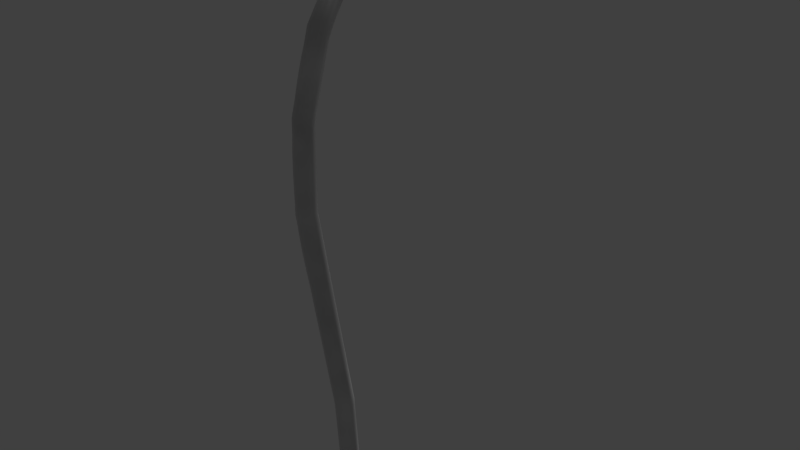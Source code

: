 # Source: decontamination_springler.blend  (saved by Blender 2.79.0; exported with 4.5.12 LTS)
import bpy
from mathutils import Matrix  # noqa: F401  (used for matrix-valued properties, if any)

bpy.ops.wm.read_factory_settings(use_empty=True)
scene = bpy.context.scene
scene.name = 'Scene'

# ---- collections
col_collection_1 = bpy.data.collections.new('Collection 1'); scene.collection.children.link(col_collection_1)

# ---- images (referenced by path relative to the original .blend; pixels are not part of the script)
import os
ASSET_DIR = os.environ.get("B2B_ASSET_DIR", "")  # directory of the original .blend (textures are referenced by path, not embedded)
HERE = os.path.dirname(os.path.abspath(__file__))  # packed textures are extracted next to this script under _unpacked/

def load_image(name, relpath, width, height, colorspace="sRGB"):
    """Load a texture the original file referenced (path relative to the .blend, or extracted next to this script)."""
    p = next((c for c in (os.path.join(HERE, relpath), os.path.join(ASSET_DIR, relpath)) if relpath and os.path.exists(c)), "")
    if p:
        img = bpy.data.images.load(p, check_existing=True)
        img.name = name
    else:  # same state as the original file: an image datablock whose file is absent (Cycles renders it pink)
        img = bpy.data.images.new(name, width, height)
        img.source = "FILE"
        img.filepath = "//" + (relpath or name)
    img.colorspace_settings.name = colorspace
    return img
img_decontamination_sprinkler___diffuse = load_image('decontamination sprinkler - diffuse', 'textures/decontamination sprinkler - diffuse.png', 1024, 1024, 'sRGB')

# ---- materials (node trees are filled in below, after node groups)
mat_dull_metal = bpy.data.materials.new('dull metal')
mat_dull_metal.alpha_threshold = 0.0
mat_dull_metal.roughness = 0.5

# ---- material node trees
mat_dull_metal.use_nodes = True; mat_dull_metal.node_tree.nodes.clear()
_N = mat_dull_metal.node_tree.nodes; _L = mat_dull_metal.node_tree.links
n0 = _N.new('ShaderNodeMixShader'); n0.name = 'Mix Shader.001'; n0.location = (282, 78)
n1 = _N.new('ShaderNodeOutputMaterial'); n1.name = 'Material Output'; n1.location = (545, 59)
n2 = _N.new('ShaderNodeTexNoise'); n2.name = 'Noise Texture'; n2.location = (97, 249)
n3 = _N.new('ShaderNodeBsdfDiffuse'); n3.name = 'Diffuse BSDF.001'; n3.location = (-430, -50)
n3.inputs[0].default_value = (0.4439, 0.4439, 0.4439, 1.0)
n4 = _N.new('ShaderNodeBsdfDiffuse'); n4.name = 'Diffuse BSDF'; n4.location = (-425, 97)
n5 = _N.new('ShaderNodeBsdfAnisotropic'); n5.name = 'Glossy BSDF.002'; n5.location = (-155, 139)
n5.distribution = 'GGX'
n6 = _N.new('ShaderNodeBsdfDiffuse'); n6.name = 'Diffuse BSDF.002'; n6.location = (-154, -14)
n7 = _N.new('ShaderNodeTexNoise'); n7.name = 'Noise Texture.001'; n7.location = (-433, -207)
n7.inputs[2].default_value = 10.0
n7.inputs[3].default_value = 5.0
n8 = _N.new('ShaderNodeMixShader'); n8.name = 'Mix Shader.002'; n8.location = (115, -153)
n8.inputs[0].default_value = 0.2
n9 = _N.new('ShaderNodeMixShader'); n9.name = 'Mix Shader'; n9.location = (79, 38)
n9.inputs[0].default_value = 0.2
n10 = _N.new('ShaderNodeBsdfAnisotropic'); n10.name = 'Glossy BSDF.003'; n10.location = (-84, -157)
n10.distribution = 'GGX'
n11 = _N.new('ShaderNodeBsdfDiffuse'); n11.name = 'Diffuse BSDF.003'; n11.location = (-86, -303)
n12 = _N.new('ShaderNodeTexImage'); n12.name = 'Image Texture'; n12.location = (339, -91)
n12.width = 350
n12.image = img_decontamination_sprinkler___diffuse
n13 = _N.new('ShaderNodeMath'); n13.name = 'Math'; n13.location = (0, 0)
n13.operation = 'POWER'
n14 = _N.new('ShaderNodeMath'); n14.name = 'Math.001'; n14.location = (0, 0)
n14.operation = 'POWER'
_L.new(n0.outputs[0], n1.inputs[0])
_L.new(n2.outputs[0], n0.inputs[0])
_L.new(n4.outputs[0], n5.inputs[0])
_L.new(n4.outputs[0], n6.inputs[0])
_L.new(n7.outputs[0], n6.inputs[1])
_L.new(n7.outputs[0], n11.inputs[1])
_L.new(n3.outputs[0], n10.inputs[0])
_L.new(n3.outputs[0], n11.inputs[0])
_L.new(n9.outputs[0], n0.inputs[1])
_L.new(n8.outputs[0], n0.inputs[2])
_L.new(n5.outputs[0], n9.inputs[1])
_L.new(n6.outputs[0], n9.inputs[2])
_L.new(n10.outputs[0], n8.inputs[1])
_L.new(n11.outputs[0], n8.inputs[2])
_L.new(n7.outputs[0], n13.inputs[0])
_L.new(n13.outputs[0], n10.inputs[1])
_L.new(n7.outputs[0], n14.inputs[0])
_L.new(n14.outputs[0], n5.inputs[1])
n1.is_active_output = True

# ---- world
world_world = bpy.data.worlds.new('World'); scene.world = world_world
world_world.color = (0.05088, 0.05088, 0.05088)
world_world.use_sun_shadow = False
world_world.sun_shadow_jitter_overblur = 0.0
world_world.cycles.sampling_method = 'MANUAL'

# ---- lights
light_sun = bpy.data.lights.new('Sun', 'SUN')
light_sun.transmission_factor = 0.0
light_sun.angle = 0.1993
light_sun.energy = 1.0
light_sun.shadow_buffer_clip_start = 0.5
light_sun.shadow_soft_size = 0.1
light_sun.shadow_cascade_max_distance = 1000.0

# ---- meshes
me_cubeziercurve_002 = bpy.data.meshes.new('CUBezierCurve.002')
me_cubeziercurve_002.from_pydata([(0.004701, 0.6053, 1.583), (0.002714, 0.6073, 1.583), (-8.571e-08, 0.608, 1.583), (-0.002714, 0.6073, 1.583), (-0.004702, 0.6053, 1.583), (-0.005429, 0.6027, 1.582), (-0.004702, 0.6, 1.582), (-0.002715, 0.598, 1.582), (-8.762e-08, 0.5973, 1.582), (0.002714, 0.598, 1.582), (0.004701, 0.6, 1.582), (0.005429, 0.6027, 1.582), (0.02598, 0.5803, 1.664), (0.015, 0.5897, 1.67), (-7.278e-08, 0.5931, 1.672), (-0.015, 0.5897, 1.67), (-0.02598, 0.5803, 1.664), (-0.03, 0.5676, 1.657), (-0.02598, 0.5549, 1.649), (-0.015, 0.5456, 1.643), (-1.128e-07, 0.5422, 1.641), (0.015, 0.5456, 1.643), (0.02598, 0.5549, 1.649), (0.03, 0.5676, 1.657), (0.02598, 0.5204, 1.734), (0.015, 0.5271, 1.743), (-6.744e-08, 0.5295, 1.746), (-0.015, 0.5271, 1.743), (-0.02598, 0.5204, 1.734), (-0.03, 0.5114, 1.722), (-0.02598, 0.5024, 1.71), (-0.015, 0.4958, 1.701), (-1.088e-07, 0.4934, 1.698), (0.015, 0.4958, 1.701), (0.02598, 0.5024, 1.71), (0.03, 0.5114, 1.722), (0.02598, 0.4333, 1.776), (0.015, 0.4362, 1.787), (-5.863e-08, 0.4372, 1.791), (-0.015, 0.4362, 1.787), (-0.02598, 0.4333, 1.776), (-0.03, 0.4294, 1.762), (-0.02598, 0.4255, 1.747), (-0.015, 0.4227, 1.737), (-1.019e-07, 0.4216, 1.733), (0.015, 0.4227, 1.737), (0.02598, 0.4255, 1.747), (0.03, 0.4294, 1.762), (0.02598, 0.2988, 1.789), (0.015, 0.2987, 1.8), (-4.513e-08, 0.2987, 1.804), (-0.015, 0.2987, 1.8), (-0.02598, 0.2988, 1.789), (-0.03, 0.2989, 1.774), (-0.02598, 0.299, 1.759), (-0.015, 0.2991, 1.748), (-8.989e-08, 0.2992, 1.744), (0.015, 0.2991, 1.748), (0.02598, 0.299, 1.759), (0.03, 0.2989, 1.774), (0.02598, 0.1308, 1.769), (0.015, 0.1277, 1.78), (-3.085e-08, 0.1265, 1.783), (-0.015, 0.1277, 1.78), (-0.02598, 0.1308, 1.769), (-0.03, 0.135, 1.755), (-0.02598, 0.1393, 1.74), (-0.015, 0.1424, 1.73), (-7.69e-08, 0.1436, 1.726), (0.015, 0.1424, 1.73), (0.02598, 0.1393, 1.74), (0.03, 0.135, 1.755), (0.02598, -0.004644, 1.698), (0.015, -0.01179, 1.707), (-2.383e-08, -0.01441, 1.71), (-0.015, -0.01179, 1.707), (-0.02598, -0.004644, 1.698), (-0.03, 0.00512, 1.687), (-0.02598, 0.01488, 1.675), (-0.015, 0.02203, 1.667), (-7.124e-08, 0.02465, 1.664), (0.015, 0.02203, 1.667), (0.02598, 0.01488, 1.675), (0.03, 0.00512, 1.687), (0.02598, -0.09971, 1.571), (0.015, -0.1096, 1.576), (-1.722e-08, -0.1132, 1.578), (-0.015, -0.1096, 1.576), (-0.02598, -0.09971, 1.571), (-0.03, -0.08624, 1.564), (-0.02598, -0.07277, 1.558), (-0.015, -0.06291, 1.553), (-6.575e-08, -0.0593, 1.551), (0.015, -0.06291, 1.553), (0.02598, -0.07277, 1.558), (0.03, -0.08624, 1.564), (0.02598, -0.1681, 1.349), (0.015, -0.179, 1.35), (-3.993e-09, -0.1829, 1.351), (-0.015, -0.179, 1.35), (-0.02598, -0.1681, 1.349), (-0.03, -0.1533, 1.346), (-0.02598, -0.1384, 1.344), (-0.015, -0.1276, 1.342), (-5.343e-08, -0.1236, 1.342), (0.015, -0.1276, 1.342), (0.02598, -0.1384, 1.344), (0.03, -0.1533, 1.346), (0.02598, -0.1726, 1.087), (0.015, -0.1835, 1.086), (8.073e-09, -0.1875, 1.086), (-0.015, -0.1835, 1.086), (-0.02598, -0.1726, 1.087), (-0.03, -0.1577, 1.088), (-0.02598, -0.1427, 1.09), (-0.015, -0.1318, 1.091), (-4.198e-08, -0.1278, 1.091), (0.015, -0.1318, 1.091), (0.02598, -0.1427, 1.09), (0.03, -0.1577, 1.088), (0.02598, -0.1161, 0.7773), (0.015, -0.1269, 0.7753), (1.513e-08, -0.1309, 0.7745), (-0.015, -0.1269, 0.7753), (-0.02598, -0.1161, 0.7773), (-0.03, -0.1014, 0.78), (-0.02598, -0.08663, 0.7827), (-0.015, -0.07584, 0.7847), (-3.508e-08, -0.07188, 0.7855), (0.015, -0.07584, 0.7847), (0.02598, -0.08663, 0.7827), (0.03, -0.1014, 0.78), (0.02598, -0.04804, 0.4135), (0.015, -0.05893, 0.4121), (2.297e-08, -0.06291, 0.4115), (-0.015, -0.05893, 0.4121), (-0.02598, -0.04804, 0.4135), (-0.03, -0.03317, 0.4155), (-0.02598, -0.0183, 0.4175), (-0.015, -0.00742, 0.4189), (-2.717e-08, -0.003436, 0.4194), (0.015, -0.00742, 0.4189), (0.02598, -0.0183, 0.4175), (0.03, -0.03317, 0.4155), (0.02598, -0.015, -0.002497), (0.015, -0.02598, -0.002497), (3.73e-08, -0.03, -0.002497), (-0.015, -0.02598, -0.002497), (-0.02598, -0.015, -0.002497), (-0.03, -2.671e-08, -0.002497), (-0.02598, 0.015, -0.002497), (-0.015, 0.02598, -0.002497), (-1.255e-08, 0.03, -0.002497), (0.015, 0.02598, -0.002497), (0.02598, 0.015, -0.002497), (0.03, 3.124e-08, -0.002497), (0.008389, 0.6086, 1.572), (-1.158e-07, 0.5727, 1.577), (0.015, 0.5767, 1.578), (-0.02598, 0.6173, 1.583), (-0.03, 0.6024, 1.581), (0.02598, 0.6173, 1.583), (0.015, 0.6282, 1.584), (-0.015, 0.5767, 1.578), (-0.015, 0.6282, 1.584), (0.02598, 0.5876, 1.579), (0.03, 0.6024, 1.581), (-0.02598, 0.5876, 1.579), (-7.633e-08, 0.6322, 1.585), (0.004701, 0.6059, 1.573), (-0.004702, 0.6005, 1.572), (-0.005429, 0.6032, 1.573), (0.004701, 0.6005, 1.572), (0.002714, 0.5985, 1.572), (-8.764e-08, 0.5978, 1.572), (0.002714, 0.6079, 1.573), (-0.002714, 0.6079, 1.573), (-8.572e-08, 0.6086, 1.574), (0.005429, 0.6032, 1.573), (-0.004702, 0.6059, 1.573), (-0.002715, 0.5985, 1.572), (-9.296e-08, 0.6038, 1.571), (-0.008389, 0.599, 1.57), (-0.009687, 0.6038, 1.571), (0.008389, 0.599, 1.57), (0.004843, 0.5954, 1.57), (-8.634e-08, 0.5942, 1.57), (0.004843, 0.6121, 1.572), (-0.004844, 0.6121, 1.572), (-8.292e-08, 0.6134, 1.572), (0.009687, 0.6038, 1.571), (-0.008389, 0.6086, 1.572), (-0.004844, 0.5954, 1.57), (-0.007782, 0.6226, 1.576), (-0.002939, 0.6239, 1.576), (-0.002939, 0.6242, 1.574), (-0.007782, 0.623, 1.574), (-0.02065, 0.6063, 1.574), (-0.01936, 0.6111, 1.575), (-0.01936, 0.6115, 1.572), (-0.02065, 0.6067, 1.571), (0.002939, 0.6239, 1.576), (0.007782, 0.6226, 1.576), (0.007782, 0.623, 1.574), (0.002939, 0.6242, 1.574), (-0.01642, 0.6162, 1.575), (-0.01287, 0.6197, 1.576), (-0.01287, 0.62, 1.573), (-0.01642, 0.6165, 1.573), (-0.01287, 0.5871, 1.572), (-0.01642, 0.5906, 1.572), (-0.01642, 0.591, 1.569), (-0.01287, 0.5875, 1.569), (0.007782, 0.5842, 1.571), (0.002939, 0.5829, 1.571), (0.002939, 0.5833, 1.568), (0.007782, 0.5846, 1.569), (-0.01936, 0.5957, 1.573), (-0.02065, 0.6005, 1.573), (-0.02065, 0.6009, 1.571), (-0.01936, 0.596, 1.57), (-0.002939, 0.5829, 1.571), (-0.007782, 0.5842, 1.571), (-0.007782, 0.5846, 1.569), (-0.002939, 0.5833, 1.568), (0.01936, 0.6111, 1.575), (0.02065, 0.6063, 1.574), (0.02065, 0.6067, 1.571), (0.01936, 0.6115, 1.572), (0.01642, 0.5906, 1.572), (0.01287, 0.5871, 1.572), (0.01287, 0.5875, 1.569), (0.01642, 0.591, 1.569), (0.01287, 0.6197, 1.576), (0.01642, 0.6162, 1.575), (0.01642, 0.6165, 1.573), (0.01287, 0.62, 1.573), (0.02065, 0.6005, 1.573), (0.01936, 0.5957, 1.573), (0.01936, 0.596, 1.57), (0.02065, 0.6009, 1.571), (0.03, -0.1337, 0.9342), (-0.02598, -0.1486, 0.9322), (-3.853e-08, -0.1041, 0.9382), (0.015, -0.1595, 0.9307), (-0.03, -0.1337, 0.9342), (1.16e-08, -0.1634, 0.9302), (-0.02598, -0.1189, 0.9362), (0.015, -0.108, 0.9377), (-0.015, -0.1595, 0.9307), (0.02598, -0.1189, 0.9362), (0.02598, -0.1486, 0.9322), (-0.015, -0.108, 0.9377), (-0.015, -0.1099, 0.685), (-0.015, -0.09293, 0.5947), (-0.015, -0.07593, 0.5044), (0.02598, -0.06955, 0.6919), (0.02598, -0.05247, 0.6011), (0.02598, -0.03539, 0.5103), (0.02598, -0.09911, 0.6868), (0.02598, -0.08209, 0.5964), (0.02598, -0.06506, 0.506), (-0.02598, -0.09911, 0.6868), (-0.02598, -0.08209, 0.5964), (-0.02598, -0.06506, 0.506), (0.015, -0.05873, 0.6938), (0.015, -0.04163, 0.6028), (0.015, -0.02452, 0.5119), (-0.015, -0.05873, 0.6938), (-0.015, -0.04163, 0.6028), (-0.015, -0.02452, 0.5119), (0.015, -0.1099, 0.685), (0.015, -0.09293, 0.5947), (0.015, -0.07593, 0.5044), (-0.03, -0.08433, 0.6894), (-0.03, -0.06728, 0.5988), (-0.03, -0.05023, 0.5081), (-3.311e-08, -0.05477, 0.6945), (-3.113e-08, -0.03766, 0.6035), (-2.915e-08, -0.02055, 0.5125), (1.709e-08, -0.1139, 0.6843), (1.905e-08, -0.0969, 0.594), (2.101e-08, -0.0799, 0.5038), (-0.02598, -0.06955, 0.6919), (-0.02598, -0.05247, 0.6011), (-0.02598, -0.03539, 0.5103), (0.03, -0.08433, 0.6894), (0.03, -0.06728, 0.5988), (0.03, -0.05023, 0.5081), (0.03, -0.1169, 0.8571), (-0.02598, -0.1317, 0.8547), (-3.681e-08, -0.08727, 0.8618), (0.015, -0.1425, 0.853), (-0.03, -0.1169, 0.8571), (1.337e-08, -0.1465, 0.8524), (-0.02598, -0.1021, 0.8595), (0.015, -0.09123, 0.8612), (-0.015, -0.1425, 0.853), (0.02598, -0.1021, 0.8595), (0.02598, -0.1317, 0.8547), (-0.015, -0.09123, 0.8612), (0.03, -0.1471, 1.011), (-0.02598, -0.162, 1.01), (-4.025e-08, -0.1173, 1.015), (0.015, -0.1729, 1.008), (-0.03, -0.1471, 1.011), (9.837e-09, -0.1769, 1.008), (-0.02598, -0.1322, 1.013), (0.015, -0.1213, 1.014), (-0.015, -0.1729, 1.008), (0.02598, -0.1322, 1.013), (0.02598, -0.162, 1.01), (-0.015, -0.1213, 1.014), (0.015, -0.1342, 1.259), (0.015, -0.134, 1.175), (0.015, -0.1857, 1.262), (0.015, -0.1856, 1.174), (-0.03, -0.16, 1.26), (-0.03, -0.1598, 1.174), (0.02598, -0.1451, 1.259), (0.02598, -0.1449, 1.175), (2.898e-11, -0.1897, 1.263), (4.051e-09, -0.1896, 1.174), (-0.02598, -0.1451, 1.259), (-0.02598, -0.1449, 1.175), (-0.015, -0.1342, 1.259), (-0.015, -0.134, 1.175), (0.03, -0.16, 1.26), (0.03, -0.1598, 1.174), (-0.015, -0.1857, 1.262), (-0.015, -0.1856, 1.174), (-4.961e-08, -0.1302, 1.258), (-4.58e-08, -0.13, 1.175), (0.02598, -0.1748, 1.261), (0.02598, -0.1747, 1.174), (-0.02598, -0.1748, 1.261), (-0.02598, -0.1747, 1.174), (-0.03, -0.1155, 1.492), (-0.03, -0.1365, 1.419), (0.015, -0.09136, 1.483), (0.015, -0.1116, 1.413), (-6.165e-08, -0.08763, 1.481), (-5.754e-08, -0.1078, 1.412), (-0.02598, -0.1294, 1.497), (-0.02598, -0.1509, 1.423), (-0.015, -0.1396, 1.501), (-0.015, -0.1614, 1.425), (0.02598, -0.1294, 1.497), (0.02598, -0.1509, 1.423), (-0.015, -0.09136, 1.483), (-0.015, -0.1116, 1.413), (-1.281e-08, -0.1433, 1.502), (-8.403e-09, -0.1653, 1.426), (-0.02598, -0.1016, 1.487), (-0.02598, -0.1222, 1.415), (0.02598, -0.1016, 1.487), (0.02598, -0.1222, 1.415), (0.03, -0.1155, 1.492), (0.03, -0.1365, 1.419), (0.015, -0.1396, 1.501), (0.015, -0.1614, 1.425), (-2.053e-08, -0.06634, 1.647), (-0.02598, -0.03149, 1.62), (0.015, -0.02298, 1.614), (0.015, -0.06323, 1.645), (-0.03, -0.04311, 1.629), (-6.85e-08, -0.01987, 1.611), (-0.02598, -0.05472, 1.638), (-0.015, -0.02298, 1.614), (0.02598, -0.05472, 1.638), (0.03, -0.04311, 1.629), (-0.015, -0.06323, 1.645), (0.02598, -0.03149, 1.62), (-0.015, 0.07867, 1.704), (-0.02598, 0.07354, 1.713), (0.02598, 0.07354, 1.713), (-2.734e-08, 0.0525, 1.752), (-0.03, 0.06652, 1.726), (0.015, 0.07867, 1.704), (-0.015, 0.05438, 1.748), (0.02598, 0.05951, 1.739), (-0.02598, 0.05951, 1.739), (-7.407e-08, 0.08055, 1.7), (0.015, 0.05438, 1.748), (0.03, 0.06652, 1.726), (-0.02598, 0.2166, 1.753), (-0.015, 0.2106, 1.793), (0.02598, 0.2166, 1.753), (0.02598, 0.2122, 1.782), (-0.02598, 0.2122, 1.782), (0.03, 0.2144, 1.767), (-0.015, 0.2182, 1.742), (0.015, 0.2106, 1.793), (-8.34e-08, 0.2188, 1.738), (-0.03, 0.2144, 1.767), (-3.799e-08, 0.21, 1.797), (0.015, 0.2182, 1.742), (-9.59e-08, 0.3597, 1.741), (-0.02598, 0.3654, 1.785), (0.02598, 0.3654, 1.785), (0.015, 0.3602, 1.745), (-0.03, 0.3635, 1.771), (0.015, 0.3667, 1.796), (-5.188e-08, 0.3672, 1.8), (-0.02598, 0.3616, 1.756), (0.02598, 0.3616, 1.756), (-0.015, 0.3667, 1.796), (-0.015, 0.3602, 1.745), (0.03, 0.3635, 1.771), (0.03, 0.4708, 1.745), (-0.03, 0.4708, 1.745), (0.015, 0.482, 1.768), (-1.054e-07, 0.4579, 1.718), (-0.02598, 0.4772, 1.758), (0.02598, 0.4772, 1.758), (0.015, 0.4596, 1.722), (-0.015, 0.482, 1.768), (-0.015, 0.4596, 1.722), (0.02598, 0.4643, 1.732), (-6.303e-08, 0.4837, 1.771), (-0.02598, 0.4643, 1.732), (0.015, 0.5218, 1.677), (-0.02598, 0.5297, 1.684), (-0.015, 0.5594, 1.711), (-0.03, 0.5406, 1.694), (-7.011e-08, 0.5623, 1.714), (-0.02598, 0.5515, 1.704), (0.015, 0.5594, 1.711), (-1.108e-07, 0.5188, 1.674), (0.02598, 0.5515, 1.704), (0.03, 0.5406, 1.694), (-0.015, 0.5218, 1.677), (0.02598, 0.5297, 1.684), (0.03, 0.585, 1.622), (-0.015, 0.6089, 1.63), (-0.02598, 0.5712, 1.617), (0.02598, 0.5712, 1.617), (-7.456e-08, 0.6126, 1.632), (-0.03, 0.585, 1.622), (0.015, 0.5611, 1.613), (0.015, 0.6089, 1.63), (-1.143e-07, 0.5574, 1.612), (0.02598, 0.5988, 1.627), (-0.02598, 0.5988, 1.627), (-0.015, 0.5611, 1.613), (-0.02598, -0.001652, 0.2085), (-0.03, -0.01659, 0.2075), (0.015, 0.00928, 0.2092), (0.015, -0.04245, 0.2058), (-0.02598, -0.03152, 0.2065), (-1.986e-08, 0.01328, 0.2095), (0.03, -0.01659, 0.2075), (0.02598, -0.03152, 0.2065), (-0.015, -0.04245, 0.2058), (-0.015, 0.00928, 0.2092), (0.02598, -0.001652, 0.2085), (3.013e-08, -0.04646, 0.2055), (0.03, 0.6018, 1.583), (-0.015, 0.6275, 1.586), (-0.02598, 0.587, 1.58), (0.02598, 0.587, 1.58), (-7.627e-08, 0.6315, 1.587), (-0.03, 0.6018, 1.583), (0.015, 0.5761, 1.579), (0.015, 0.6275, 1.586), (-1.157e-07, 0.5721, 1.578), (0.02598, 0.6166, 1.585), (-0.02598, 0.6166, 1.585), (-0.015, 0.5761, 1.579), (-8.763e-08, 0.5976, 1.572), (-8.763e-08, 0.5975, 1.58), (0.002714, 0.5982, 1.58), (0.002714, 0.5984, 1.572), (0.004701, 0.6055, 1.581), (0.004701, 0.6057, 1.573), (0.005429, 0.603, 1.573), (0.005429, 0.6028, 1.58), (0.004701, 0.6001, 1.58), (0.004701, 0.6003, 1.573), (-0.005429, 0.603, 1.573), (-0.005429, 0.6028, 1.58), (-8.571e-08, 0.6084, 1.574), (-8.571e-08, 0.6082, 1.581), (0.002714, 0.6075, 1.581), (0.002714, 0.6077, 1.574), (-0.004702, 0.6057, 1.573), (-0.004702, 0.6055, 1.581), (-0.002714, 0.6075, 1.581), (-0.002714, 0.6077, 1.574), (-0.002715, 0.5984, 1.572), (-0.002715, 0.5982, 1.58), (-0.004702, 0.6001, 1.58), (-0.004702, 0.6003, 1.573), (0.005248, 0.6152, 1.575), (0.001469, 0.6162, 1.575), (0.006313, 0.6175, 1.573), (0.001469, 0.6188, 1.573), (-9.492e-08, 0.5962, 1.581), (0.003183, 0.5971, 1.581), (-0.005513, 0.6057, 1.582), (-0.006366, 0.6026, 1.582), (0.005513, 0.6057, 1.582), (0.003183, 0.608, 1.582), (-0.003183, 0.5971, 1.581), (-0.003183, 0.608, 1.582), (0.005513, 0.5994, 1.581), (0.006365, 0.6026, 1.582), (-0.005513, 0.5994, 1.581), (-8.749e-08, 0.6089, 1.583), (-0.02598, 0.01489, -0.001078), (-0.03, -0.0001116, -0.001084), (0.015, 0.02587, -0.001073), (0.015, -0.02609, -0.001096), (-0.02598, -0.01511, -0.001091), (-1.26e-08, 0.02989, -0.001071), (0.03, -0.0001116, -0.001084), (0.02598, -0.01511, -0.001091), (-0.015, -0.02609, -0.001096), (-0.015, 0.02587, -0.001073), (0.02598, 0.01489, -0.001078), (3.725e-08, -0.03011, -0.001098), (-0.02598, -0.01263, 0.3476), (-0.02598, -0.007077, 0.2772), (-0.03, -0.02752, 0.3459), (-0.03, -0.02199, 0.2759), (0.015, -0.001726, 0.3488), (0.015, 0.00384, 0.2782), (0.015, -0.05331, 0.3431), (0.015, -0.04782, 0.2737), (-0.02598, -0.04241, 0.3443), (-0.02598, -0.0369, 0.2746), (-2.468e-08, 0.002264, 0.3492), (-2.224e-08, 0.007836, 0.2786), (0.03, -0.02752, 0.3459), (0.03, -0.02199, 0.2759), (0.02598, -0.04241, 0.3443), (0.02598, -0.0369, 0.2746), (-0.015, -0.05331, 0.3431), (-0.015, -0.04782, 0.2737), (-0.015, -0.001726, 0.3488), (-0.015, 0.00384, 0.2782), (0.02598, -0.01263, 0.3476), (0.02598, -0.007077, 0.2772), (2.541e-08, -0.0573, 0.3426), (2.78e-08, -0.05182, 0.2733)], [], [(442, 12, 23, 433), (440, 13, 12, 442), (437, 14, 13, 440), (434, 15, 14, 437), (443, 16, 15, 434), (438, 17, 16, 443), (435, 18, 17, 438), (444, 19, 18, 435), (441, 20, 19, 444), (439, 21, 20, 441), (436, 22, 21, 439), (433, 23, 22, 436), (429, 24, 35, 430), (427, 25, 24, 429), (425, 26, 25, 427), (423, 27, 26, 425), (426, 28, 27, 423), (424, 29, 28, 426), (422, 30, 29, 424), (431, 31, 30, 422), (428, 32, 31, 431), (421, 33, 32, 428), (432, 34, 33, 421), (430, 35, 34, 432), (414, 36, 47, 409), (411, 37, 36, 414), (419, 38, 37, 411), (416, 39, 38, 419), (413, 40, 39, 416), (410, 41, 40, 413), (420, 42, 41, 410), (417, 43, 42, 420), (412, 44, 43, 417), (415, 45, 44, 412), (418, 46, 45, 415), (409, 47, 46, 418), (399, 48, 59, 408), (402, 49, 48, 399), (403, 50, 49, 402), (406, 51, 50, 403), (398, 52, 51, 406), (401, 53, 52, 398), (404, 54, 53, 401), (407, 55, 54, 404), (397, 56, 55, 407), (400, 57, 56, 397), (405, 58, 57, 400), (408, 59, 58, 405), (388, 60, 71, 390), (392, 61, 60, 388), (395, 62, 61, 392), (386, 63, 62, 395), (389, 64, 63, 386), (394, 65, 64, 389), (385, 66, 65, 394), (391, 67, 66, 385), (393, 68, 67, 391), (396, 69, 68, 393), (387, 70, 69, 396), (390, 71, 70, 387), (380, 72, 83, 384), (383, 73, 72, 380), (376, 74, 73, 383), (379, 75, 74, 376), (381, 76, 75, 379), (377, 77, 76, 381), (374, 78, 77, 377), (373, 79, 78, 374), (382, 80, 79, 373), (378, 81, 80, 382), (375, 82, 81, 378), (384, 83, 82, 375), (369, 84, 95, 370), (364, 85, 84, 369), (361, 86, 85, 364), (371, 87, 86, 361), (367, 88, 87, 371), (365, 89, 88, 367), (362, 90, 89, 365), (368, 91, 90, 362), (366, 92, 91, 368), (363, 93, 92, 366), (372, 94, 93, 363), (370, 95, 94, 372), (348, 96, 107, 358), (360, 97, 96, 348), (352, 98, 97, 360), (346, 99, 98, 352), (344, 100, 99, 346), (338, 101, 100, 344), (354, 102, 101, 338), (350, 103, 102, 354), (342, 104, 103, 350), (340, 105, 104, 342), (356, 106, 105, 340), (358, 107, 106, 356), (334, 108, 119, 328), (316, 109, 108, 334), (322, 110, 109, 316), (330, 111, 110, 322), (336, 112, 111, 330), (318, 113, 112, 336), (324, 114, 113, 318), (326, 115, 114, 324), (332, 116, 115, 326), (314, 117, 116, 332), (320, 118, 117, 314), (328, 119, 118, 320), (299, 120, 131, 289), (292, 121, 120, 299), (294, 122, 121, 292), (297, 123, 122, 294), (290, 124, 123, 297), (293, 125, 124, 290), (295, 126, 125, 293), (300, 127, 126, 295), (291, 128, 127, 300), (296, 129, 128, 291), (298, 130, 129, 296), (289, 131, 130, 298), (261, 132, 143, 288), (273, 133, 132, 261), (282, 134, 133, 273), (255, 135, 134, 282), (264, 136, 135, 255), (276, 137, 136, 264), (285, 138, 137, 276), (270, 139, 138, 285), (279, 140, 139, 270), (267, 141, 140, 279), (258, 142, 141, 267), (288, 143, 142, 258), (516, 144, 155, 515), (512, 145, 144, 516), (520, 146, 145, 512), (517, 147, 146, 520), (513, 148, 147, 517), (510, 149, 148, 513), (509, 150, 149, 510), (518, 151, 150, 509), (514, 152, 151, 518), (511, 153, 152, 514), (519, 154, 153, 511), (515, 155, 154, 519), (472, 469, 174, 173), (492, 479, 171, 170), (469, 489, 180, 174), (474, 475, 178, 169), (478, 472, 173, 172), (484, 474, 169, 175), (475, 478, 172, 178), (488, 481, 177, 176), (479, 485, 179, 171), (481, 484, 175, 177), (485, 488, 176, 179), (489, 492, 170, 180), (497, 498, 158, 157), (499, 500, 160, 159), (501, 502, 162, 161), (503, 497, 157, 163), (504, 499, 159, 164), (505, 506, 166, 165), (506, 501, 161, 166), (507, 503, 163, 167), (508, 504, 164, 168), (498, 505, 165, 158), (500, 507, 167, 160), (502, 508, 168, 162), (182, 183, 181), (184, 185, 181), (185, 186, 181), (187, 156, 181), (188, 189, 181), (190, 184, 181), (191, 188, 181), (156, 190, 181), (183, 191, 181), (192, 182, 181), (189, 187, 181), (186, 192, 181), (193, 194, 195, 196), (177, 194, 193, 176), (189, 195, 194, 177), (188, 196, 195, 189), (176, 193, 196, 188), (197, 198, 199, 200), (179, 198, 197, 171), (191, 199, 198, 179), (183, 200, 199, 191), (171, 197, 200, 183), (201, 202, 203, 204), (493, 202, 201, 494), (495, 203, 202, 493), (496, 204, 203, 495), (494, 201, 204, 496), (205, 206, 207, 208), (176, 206, 205, 179), (188, 207, 206, 176), (191, 208, 207, 188), (179, 205, 208, 191), (209, 210, 211, 212), (170, 210, 209, 180), (182, 211, 210, 170), (192, 212, 211, 182), (180, 209, 212, 192), (213, 214, 215, 216), (174, 214, 213, 173), (186, 215, 214, 174), (185, 216, 215, 186), (173, 213, 216, 185), (217, 218, 219, 220), (171, 218, 217, 170), (183, 219, 218, 171), (182, 220, 219, 183), (170, 217, 220, 182), (221, 222, 223, 224), (180, 222, 221, 174), (192, 223, 222, 180), (186, 224, 223, 192), (174, 221, 224, 186), (225, 226, 227, 228), (178, 226, 225, 169), (190, 227, 226, 178), (156, 228, 227, 190), (169, 225, 228, 156), (229, 230, 231, 232), (173, 230, 229, 172), (185, 231, 230, 173), (184, 232, 231, 185), (172, 229, 232, 184), (233, 234, 235, 236), (169, 234, 233, 175), (156, 235, 234, 169), (187, 236, 235, 156), (175, 233, 236, 187), (237, 238, 239, 240), (172, 238, 237, 178), (184, 239, 238, 172), (190, 240, 239, 184), (178, 237, 240, 190), (301, 241, 250, 310), (310, 250, 248, 308), (308, 248, 243, 303), (303, 243, 252, 312), (312, 252, 247, 307), (307, 247, 245, 305), (305, 245, 242, 302), (302, 242, 249, 309), (309, 249, 246, 306), (306, 246, 244, 304), (304, 244, 251, 311), (311, 251, 241, 301), (131, 286, 256, 130), (286, 287, 257, 256), (287, 288, 258, 257), (130, 256, 265, 129), (256, 257, 266, 265), (257, 258, 267, 266), (129, 265, 277, 128), (265, 266, 278, 277), (266, 267, 279, 278), (128, 277, 268, 127), (277, 278, 269, 268), (278, 279, 270, 269), (127, 268, 283, 126), (268, 269, 284, 283), (269, 270, 285, 284), (126, 283, 274, 125), (283, 284, 275, 274), (284, 285, 276, 275), (125, 274, 262, 124), (274, 275, 263, 262), (275, 276, 264, 263), (124, 262, 253, 123), (262, 263, 254, 253), (263, 264, 255, 254), (123, 253, 280, 122), (253, 254, 281, 280), (254, 255, 282, 281), (122, 280, 271, 121), (280, 281, 272, 271), (281, 282, 273, 272), (121, 271, 259, 120), (271, 272, 260, 259), (272, 273, 261, 260), (120, 259, 286, 131), (259, 260, 287, 286), (260, 261, 288, 287), (241, 289, 298, 250), (250, 298, 296, 248), (248, 296, 291, 243), (243, 291, 300, 252), (252, 300, 295, 247), (247, 295, 293, 245), (245, 293, 290, 242), (242, 290, 297, 249), (249, 297, 294, 246), (246, 294, 292, 244), (244, 292, 299, 251), (251, 299, 289, 241), (108, 311, 301, 119), (109, 304, 311, 108), (110, 306, 304, 109), (111, 309, 306, 110), (112, 302, 309, 111), (113, 305, 302, 112), (114, 307, 305, 113), (115, 312, 307, 114), (116, 303, 312, 115), (117, 308, 303, 116), (118, 310, 308, 117), (119, 301, 310, 118), (107, 327, 319, 106), (327, 328, 320, 319), (106, 319, 313, 105), (319, 320, 314, 313), (105, 313, 331, 104), (313, 314, 332, 331), (104, 331, 325, 103), (331, 332, 326, 325), (103, 325, 323, 102), (325, 326, 324, 323), (102, 323, 317, 101), (323, 324, 318, 317), (101, 317, 335, 100), (317, 318, 336, 335), (100, 335, 329, 99), (335, 336, 330, 329), (99, 329, 321, 98), (329, 330, 322, 321), (98, 321, 315, 97), (321, 322, 316, 315), (97, 315, 333, 96), (315, 316, 334, 333), (96, 333, 327, 107), (333, 334, 328, 327), (95, 357, 355, 94), (357, 358, 356, 355), (94, 355, 339, 93), (355, 356, 340, 339), (93, 339, 341, 92), (339, 340, 342, 341), (92, 341, 349, 91), (341, 342, 350, 349), (91, 349, 353, 90), (349, 350, 354, 353), (90, 353, 337, 89), (353, 354, 338, 337), (89, 337, 343, 88), (337, 338, 344, 343), (88, 343, 345, 87), (343, 344, 346, 345), (87, 345, 351, 86), (345, 346, 352, 351), (86, 351, 359, 85), (351, 352, 360, 359), (85, 359, 347, 84), (359, 360, 348, 347), (84, 347, 357, 95), (347, 348, 358, 357), (83, 370, 372, 82), (82, 372, 363, 81), (81, 363, 366, 80), (80, 366, 368, 79), (79, 368, 362, 78), (78, 362, 365, 77), (77, 365, 367, 76), (76, 367, 371, 75), (75, 371, 361, 74), (74, 361, 364, 73), (73, 364, 369, 72), (72, 369, 370, 83), (71, 384, 375, 70), (70, 375, 378, 69), (69, 378, 382, 68), (68, 382, 373, 67), (67, 373, 374, 66), (66, 374, 377, 65), (65, 377, 381, 64), (64, 381, 379, 63), (63, 379, 376, 62), (62, 376, 383, 61), (61, 383, 380, 60), (60, 380, 384, 71), (59, 390, 387, 58), (58, 387, 396, 57), (57, 396, 393, 56), (56, 393, 391, 55), (55, 391, 385, 54), (54, 385, 394, 53), (53, 394, 389, 52), (52, 389, 386, 51), (51, 386, 395, 50), (50, 395, 392, 49), (49, 392, 388, 48), (48, 388, 390, 59), (47, 408, 405, 46), (46, 405, 400, 45), (45, 400, 397, 44), (44, 397, 407, 43), (43, 407, 404, 42), (42, 404, 401, 41), (41, 401, 398, 40), (40, 398, 406, 39), (39, 406, 403, 38), (38, 403, 402, 37), (37, 402, 399, 36), (36, 399, 408, 47), (35, 409, 418, 34), (34, 418, 415, 33), (33, 415, 412, 32), (32, 412, 417, 31), (31, 417, 420, 30), (30, 420, 410, 29), (29, 410, 413, 28), (28, 413, 416, 27), (27, 416, 419, 26), (26, 419, 411, 25), (25, 411, 414, 24), (24, 414, 409, 35), (23, 430, 432, 22), (22, 432, 421, 21), (21, 421, 428, 20), (20, 428, 431, 19), (19, 431, 422, 18), (18, 422, 424, 17), (17, 424, 426, 16), (16, 426, 423, 15), (15, 423, 425, 14), (14, 425, 427, 13), (13, 427, 429, 12), (12, 429, 430, 23), (457, 433, 436, 460), (460, 436, 439, 463), (463, 439, 441, 465), (465, 441, 444, 468), (468, 444, 435, 459), (459, 435, 438, 462), (462, 438, 443, 467), (467, 443, 434, 458), (458, 434, 437, 461), (461, 437, 440, 464), (464, 440, 442, 466), (466, 442, 433, 457), (534, 451, 455, 542), (542, 455, 447, 526), (526, 447, 450, 532), (532, 450, 454, 540), (540, 454, 445, 522), (522, 445, 446, 524), (524, 446, 449, 530), (530, 449, 453, 538), (538, 453, 456, 544), (544, 456, 448, 528), (528, 448, 452, 536), (536, 452, 451, 534), (161, 466, 457, 166), (162, 464, 466, 161), (168, 461, 464, 162), (164, 458, 461, 168), (159, 467, 458, 164), (160, 462, 467, 159), (167, 459, 462, 160), (163, 468, 459, 167), (157, 465, 468, 163), (158, 463, 465, 157), (165, 460, 463, 158), (166, 457, 460, 165), (7, 6, 491, 490), (490, 491, 492, 489), (4, 3, 487, 486), (486, 487, 488, 485), (2, 1, 483, 482), (482, 483, 484, 481), (5, 4, 486, 480), (480, 486, 485, 479), (3, 2, 482, 487), (487, 482, 481, 488), (11, 10, 477, 476), (476, 477, 478, 475), (1, 0, 473, 483), (483, 473, 474, 484), (10, 9, 471, 477), (477, 471, 472, 478), (0, 11, 476, 473), (473, 476, 475, 474), (8, 7, 490, 470), (470, 490, 489, 469), (6, 5, 480, 491), (491, 480, 479, 492), (9, 8, 470, 471), (471, 470, 469, 472), (177, 494, 496, 189), (189, 496, 495, 187), (187, 495, 493, 175), (175, 493, 494, 177), (1, 2, 508, 502), (5, 6, 507, 500), (9, 10, 505, 498), (2, 3, 504, 508), (6, 7, 503, 507), (11, 0, 501, 506), (10, 11, 506, 505), (3, 4, 499, 504), (7, 8, 497, 503), (0, 1, 502, 501), (4, 5, 500, 499), (8, 9, 498, 497), (451, 515, 519, 455), (455, 519, 511, 447), (447, 511, 514, 450), (450, 514, 518, 454), (454, 518, 509, 445), (445, 509, 510, 446), (446, 510, 513, 449), (449, 513, 517, 453), (453, 517, 520, 456), (456, 520, 512, 448), (448, 512, 516, 452), (452, 516, 515, 451), (132, 535, 533, 143), (535, 536, 534, 533), (133, 527, 535, 132), (527, 528, 536, 535), (134, 543, 527, 133), (543, 544, 528, 527), (135, 537, 543, 134), (537, 538, 544, 543), (136, 529, 537, 135), (529, 530, 538, 537), (137, 523, 529, 136), (523, 524, 530, 529), (138, 521, 523, 137), (521, 522, 524, 523), (139, 539, 521, 138), (539, 540, 522, 521), (140, 531, 539, 139), (531, 532, 540, 539), (141, 525, 531, 140), (525, 526, 532, 531), (142, 541, 525, 141), (541, 542, 526, 525), (143, 533, 541, 142), (533, 534, 542, 541)])
me_cubeziercurve_002.polygons.foreach_set('use_smooth', [True] * 544)
me_cubeziercurve_002.materials.append(None)
me_cubeziercurve_002.use_remesh_preserve_volume = False
me_cubeziercurve_002.use_remesh_preserve_attributes = False
me_cubeziercurve_002.use_mirror_vertex_groups = False
me_cubeziercurve_002.auto_texspace = False
me_cubeziercurve_002.update()
me_cubeziercurve_000 = bpy.data.meshes.new('CUBezierCurve.000')
me_cubeziercurve_000.from_pydata([(0.004701, 0.6053, 1.583), (0.002714, 0.6073, 1.583), (-8.571e-08, 0.608, 1.583), (-0.002714, 0.6073, 1.583), (-0.004702, 0.6053, 1.583), (-0.005429, 0.6027, 1.582), (-0.004702, 0.6, 1.582), (-0.002715, 0.598, 1.582), (-8.762e-08, 0.5973, 1.582), (0.002714, 0.598, 1.582), (0.004701, 0.6, 1.582), (0.005429, 0.6027, 1.582), (0.02598, 0.5804, 1.67), (0.015, 0.5897, 1.676), (-7.278e-08, 0.5931, 1.678), (-0.015, 0.5897, 1.676), (-0.02598, 0.5804, 1.67), (-0.03, 0.5676, 1.663), (-0.02598, 0.5549, 1.655), (-0.015, 0.5456, 1.649), (-1.128e-07, 0.5422, 1.647), (0.015, 0.5456, 1.649), (0.02598, 0.5549, 1.655), (0.03, 0.5676, 1.663), (0.02598, 0.5226, 1.737), (0.015, 0.5292, 1.746), (-6.744e-08, 0.5316, 1.749), (-0.015, 0.5292, 1.746), (-0.02598, 0.5226, 1.737), (-0.03, 0.5135, 1.725), (-0.02598, 0.5045, 1.713), (-0.015, 0.4979, 1.704), (-1.088e-07, 0.4955, 1.701), (0.015, 0.4979, 1.704), (0.02598, 0.5045, 1.713), (0.03, 0.5135, 1.725), (0.02598, 0.4319, 1.779), (0.015, 0.4348, 1.79), (-5.863e-08, 0.4358, 1.794), (-0.015, 0.4348, 1.79), (-0.02598, 0.4319, 1.779), (-0.03, 0.428, 1.765), (-0.02598, 0.4241, 1.75), (-0.015, 0.4213, 1.74), (-1.019e-07, 0.4202, 1.736), (0.015, 0.4213, 1.74), (0.02598, 0.4241, 1.75), (0.03, 0.428, 1.765), (0.02598, 0.2988, 1.792), (0.015, 0.2987, 1.803), (-4.513e-08, 0.2987, 1.807), (-0.015, 0.2987, 1.803), (-0.02598, 0.2988, 1.792), (-0.03, 0.2989, 1.777), (-0.02598, 0.299, 1.762), (-0.015, 0.2991, 1.751), (-8.989e-08, 0.2992, 1.747), (0.015, 0.2991, 1.751), (0.02598, 0.299, 1.762), (0.03, 0.2989, 1.777), (0.02598, 0.1257, 1.772), (0.015, 0.1226, 1.783), (-3.085e-08, 0.1214, 1.787), (-0.015, 0.1226, 1.783), (-0.02598, 0.1257, 1.772), (-0.03, 0.1299, 1.758), (-0.02598, 0.1342, 1.744), (-0.015, 0.1373, 1.733), (-7.69e-08, 0.1385, 1.729), (0.015, 0.1373, 1.733), (0.02598, 0.1342, 1.744), (0.03, 0.1299, 1.758), (0.02598, -0.006661, 1.706), (0.015, -0.01381, 1.714), (-2.383e-08, -0.01643, 1.717), (-0.015, -0.01381, 1.714), (-0.02598, -0.006661, 1.706), (-0.03, 0.003103, 1.694), (-0.02598, 0.01287, 1.683), (-0.015, 0.02001, 1.675), (-7.124e-08, 0.02263, 1.672), (0.015, 0.02002, 1.675), (0.02598, 0.01287, 1.683), (0.03, 0.003103, 1.694), (0.02598, -0.1028, 1.571), (0.015, -0.1126, 1.576), (-1.722e-08, -0.1163, 1.578), (-0.015, -0.1126, 1.576), (-0.02598, -0.1028, 1.571), (-0.03, -0.08932, 1.564), (-0.02598, -0.07585, 1.558), (-0.015, -0.06598, 1.553), (-6.575e-08, -0.06237, 1.551), (0.015, -0.06598, 1.553), (0.02598, -0.07584, 1.558), (0.03, -0.08932, 1.564), (0.02598, -0.1699, 1.349), (0.015, -0.1807, 1.35), (-3.993e-09, -0.1847, 1.351), (-0.015, -0.1807, 1.35), (-0.02598, -0.1699, 1.349), (-0.03, -0.155, 1.346), (-0.02598, -0.1402, 1.344), (-0.015, -0.1293, 1.342), (-5.343e-08, -0.1254, 1.342), (0.015, -0.1293, 1.342), (0.02598, -0.1402, 1.344), (0.03, -0.155, 1.346), (0.02598, -0.1726, 1.087), (0.015, -0.1835, 1.086), (8.073e-09, -0.1875, 1.086), (-0.015, -0.1835, 1.086), (-0.02598, -0.1726, 1.087), (-0.03, -0.1577, 1.088), (-0.02598, -0.1427, 1.09), (-0.015, -0.1318, 1.091), (-4.198e-08, -0.1278, 1.091), (0.015, -0.1318, 1.091), (0.02598, -0.1427, 1.09), (0.03, -0.1577, 1.088), (0.02598, -0.1161, 0.7773), (0.015, -0.1269, 0.7753), (1.513e-08, -0.1309, 0.7745), (-0.015, -0.1269, 0.7753), (-0.02598, -0.1161, 0.7773), (-0.03, -0.1014, 0.78), (-0.02598, -0.08663, 0.7827), (-0.015, -0.07584, 0.7847), (-3.508e-08, -0.07188, 0.7855), (0.015, -0.07584, 0.7847), (0.02598, -0.08663, 0.7827), (0.03, -0.1014, 0.78), (0.02598, -0.04804, 0.4156), (0.015, -0.05893, 0.4141), (2.297e-08, -0.06291, 0.4136), (-0.015, -0.05893, 0.4141), (-0.02598, -0.04804, 0.4156), (-0.03, -0.03317, 0.4175), (-0.02598, -0.0183, 0.4195), (-0.015, -0.00742, 0.421), (-2.717e-08, -0.003436, 0.4215), (0.015, -0.00742, 0.421), (0.02598, -0.0183, 0.4195), (0.03, -0.03317, 0.4175), (0.02598, -0.015, -0.002497), (0.015, -0.02598, -0.002497), (3.73e-08, -0.03, -0.002497), (-0.015, -0.02598, -0.002497), (-0.02598, -0.015, -0.002497), (-0.03, -2.671e-08, -0.002497), (-0.02598, 0.015, -0.002497), (-0.015, 0.02598, -0.002497), (-1.255e-08, 0.03, -0.002497), (0.015, 0.02598, -0.002497), (0.02598, 0.015, -0.002497), (0.03, 3.124e-08, -0.002497), (0.008389, 0.6086, 1.572), (-1.158e-07, 0.5727, 1.577), (0.015, 0.5767, 1.578), (-0.02598, 0.6173, 1.583), (-0.03, 0.6024, 1.581), (0.02598, 0.6173, 1.583), (0.015, 0.6282, 1.584), (-0.015, 0.5767, 1.578), (-0.015, 0.6282, 1.584), (0.02598, 0.5876, 1.579), (0.03, 0.6024, 1.581), (-0.02598, 0.5876, 1.579), (-7.633e-08, 0.6322, 1.585), (0.004701, 0.6059, 1.573), (-0.004702, 0.6005, 1.572), (-0.005429, 0.6032, 1.573), (0.004701, 0.6005, 1.572), (0.002714, 0.5985, 1.572), (-8.764e-08, 0.5978, 1.572), (0.002714, 0.6079, 1.573), (-0.002714, 0.6079, 1.573), (-8.572e-08, 0.6086, 1.574), (0.005429, 0.6032, 1.573), (-0.004702, 0.6059, 1.573), (-0.002715, 0.5985, 1.572), (-9.296e-08, 0.6038, 1.571), (-0.008389, 0.599, 1.57), (-0.009687, 0.6038, 1.571), (0.008389, 0.599, 1.57), (0.004843, 0.5954, 1.57), (-8.634e-08, 0.5942, 1.57), (0.004843, 0.6121, 1.572), (-0.004844, 0.6121, 1.572), (-8.292e-08, 0.6134, 1.572), (0.009687, 0.6038, 1.571), (-0.008389, 0.6086, 1.572), (-0.004844, 0.5954, 1.57), (-0.007782, 0.6226, 1.576), (-0.002939, 0.6239, 1.576), (-0.002939, 0.6242, 1.574), (-0.007782, 0.623, 1.574), (-0.02065, 0.6063, 1.574), (-0.01936, 0.6111, 1.575), (-0.01936, 0.6115, 1.572), (-0.02065, 0.6067, 1.571), (0.002939, 0.6239, 1.576), (0.007782, 0.6226, 1.576), (0.007782, 0.623, 1.574), (0.002939, 0.6242, 1.574), (-0.01642, 0.6162, 1.575), (-0.01287, 0.6197, 1.576), (-0.01287, 0.62, 1.573), (-0.01642, 0.6165, 1.573), (-0.01287, 0.5871, 1.572), (-0.01642, 0.5906, 1.572), (-0.01642, 0.591, 1.569), (-0.01287, 0.5875, 1.569), (0.007782, 0.5842, 1.571), (0.002939, 0.5829, 1.571), (0.002939, 0.5833, 1.568), (0.007782, 0.5846, 1.569), (-0.01936, 0.5957, 1.573), (-0.02065, 0.6005, 1.573), (-0.02065, 0.6009, 1.571), (-0.01936, 0.596, 1.57), (-0.002939, 0.5829, 1.571), (-0.007782, 0.5842, 1.571), (-0.007782, 0.5846, 1.569), (-0.002939, 0.5833, 1.568), (0.01936, 0.6111, 1.575), (0.02065, 0.6063, 1.574), (0.02065, 0.6067, 1.571), (0.01936, 0.6115, 1.572), (0.01642, 0.5906, 1.572), (0.01287, 0.5871, 1.572), (0.01287, 0.5875, 1.569), (0.01642, 0.591, 1.569), (0.01287, 0.6197, 1.576), (0.01642, 0.6162, 1.575), (0.01642, 0.6165, 1.573), (0.01287, 0.62, 1.573), (0.02065, 0.6005, 1.573), (0.01936, 0.5957, 1.573), (0.01936, 0.596, 1.57), (0.02065, 0.6009, 1.571)], [], [(161, 12, 23, 166), (162, 13, 12, 161), (168, 14, 13, 162), (164, 15, 14, 168), (159, 16, 15, 164), (160, 17, 16, 159), (167, 18, 17, 160), (163, 19, 18, 167), (157, 20, 19, 163), (158, 21, 20, 157), (165, 22, 21, 158), (166, 23, 22, 165), (12, 24, 35, 23), (13, 25, 24, 12), (14, 26, 25, 13), (15, 27, 26, 14), (16, 28, 27, 15), (17, 29, 28, 16), (18, 30, 29, 17), (19, 31, 30, 18), (20, 32, 31, 19), (21, 33, 32, 20), (22, 34, 33, 21), (23, 35, 34, 22), (24, 36, 47, 35), (25, 37, 36, 24), (26, 38, 37, 25), (27, 39, 38, 26), (28, 40, 39, 27), (29, 41, 40, 28), (30, 42, 41, 29), (31, 43, 42, 30), (32, 44, 43, 31), (33, 45, 44, 32), (34, 46, 45, 33), (35, 47, 46, 34), (36, 48, 59, 47), (37, 49, 48, 36), (38, 50, 49, 37), (39, 51, 50, 38), (40, 52, 51, 39), (41, 53, 52, 40), (42, 54, 53, 41), (43, 55, 54, 42), (44, 56, 55, 43), (45, 57, 56, 44), (46, 58, 57, 45), (47, 59, 58, 46), (48, 60, 71, 59), (49, 61, 60, 48), (50, 62, 61, 49), (51, 63, 62, 50), (52, 64, 63, 51), (53, 65, 64, 52), (54, 66, 65, 53), (55, 67, 66, 54), (56, 68, 67, 55), (57, 69, 68, 56), (58, 70, 69, 57), (59, 71, 70, 58), (60, 72, 83, 71), (61, 73, 72, 60), (62, 74, 73, 61), (63, 75, 74, 62), (64, 76, 75, 63), (65, 77, 76, 64), (66, 78, 77, 65), (67, 79, 78, 66), (68, 80, 79, 67), (69, 81, 80, 68), (70, 82, 81, 69), (71, 83, 82, 70), (72, 84, 95, 83), (73, 85, 84, 72), (74, 86, 85, 73), (75, 87, 86, 74), (76, 88, 87, 75), (77, 89, 88, 76), (78, 90, 89, 77), (79, 91, 90, 78), (80, 92, 91, 79), (81, 93, 92, 80), (82, 94, 93, 81), (83, 95, 94, 82), (84, 96, 107, 95), (85, 97, 96, 84), (86, 98, 97, 85), (87, 99, 98, 86), (88, 100, 99, 87), (89, 101, 100, 88), (90, 102, 101, 89), (91, 103, 102, 90), (92, 104, 103, 91), (93, 105, 104, 92), (94, 106, 105, 93), (95, 107, 106, 94), (96, 108, 119, 107), (97, 109, 108, 96), (98, 110, 109, 97), (99, 111, 110, 98), (100, 112, 111, 99), (101, 113, 112, 100), (102, 114, 113, 101), (103, 115, 114, 102), (104, 116, 115, 103), (105, 117, 116, 104), (106, 118, 117, 105), (107, 119, 118, 106), (108, 120, 131, 119), (109, 121, 120, 108), (110, 122, 121, 109), (111, 123, 122, 110), (112, 124, 123, 111), (113, 125, 124, 112), (114, 126, 125, 113), (115, 127, 126, 114), (116, 128, 127, 115), (117, 129, 128, 116), (118, 130, 129, 117), (119, 131, 130, 118), (120, 132, 143, 131), (121, 133, 132, 120), (122, 134, 133, 121), (123, 135, 134, 122), (124, 136, 135, 123), (125, 137, 136, 124), (126, 138, 137, 125), (127, 139, 138, 126), (128, 140, 139, 127), (129, 141, 140, 128), (130, 142, 141, 129), (131, 143, 142, 130), (132, 144, 155, 143), (133, 145, 144, 132), (134, 146, 145, 133), (135, 147, 146, 134), (136, 148, 147, 135), (137, 149, 148, 136), (138, 150, 149, 137), (139, 151, 150, 138), (140, 152, 151, 139), (141, 153, 152, 140), (142, 154, 153, 141), (143, 155, 154, 142), (9, 8, 174, 173), (6, 5, 171, 170), (8, 7, 180, 174), (0, 11, 178, 169), (10, 9, 173, 172), (1, 0, 169, 175), (11, 10, 172, 178), (3, 2, 177, 176), (5, 4, 179, 171), (2, 1, 175, 177), (4, 3, 176, 179), (7, 6, 170, 180), (8, 9, 158, 157), (4, 5, 160, 159), (0, 1, 162, 161), (7, 8, 157, 163), (3, 4, 159, 164), (10, 11, 166, 165), (11, 0, 161, 166), (6, 7, 163, 167), (2, 3, 164, 168), (9, 10, 165, 158), (5, 6, 167, 160), (1, 2, 168, 162), (182, 183, 181), (184, 185, 181), (185, 186, 181), (187, 156, 181), (188, 189, 181), (190, 184, 181), (191, 188, 181), (156, 190, 181), (183, 191, 181), (192, 182, 181), (189, 187, 181), (186, 192, 181), (193, 194, 195, 196), (177, 194, 193, 176), (189, 195, 194, 177), (188, 196, 195, 189), (176, 193, 196, 188), (197, 198, 199, 200), (179, 198, 197, 171), (191, 199, 198, 179), (183, 200, 199, 191), (171, 197, 200, 183), (201, 202, 203, 204), (175, 202, 201, 177), (187, 203, 202, 175), (189, 204, 203, 187), (177, 201, 204, 189), (205, 206, 207, 208), (176, 206, 205, 179), (188, 207, 206, 176), (191, 208, 207, 188), (179, 205, 208, 191), (209, 210, 211, 212), (170, 210, 209, 180), (182, 211, 210, 170), (192, 212, 211, 182), (180, 209, 212, 192), (213, 214, 215, 216), (174, 214, 213, 173), (186, 215, 214, 174), (185, 216, 215, 186), (173, 213, 216, 185), (217, 218, 219, 220), (171, 218, 217, 170), (183, 219, 218, 171), (182, 220, 219, 183), (170, 217, 220, 182), (221, 222, 223, 224), (180, 222, 221, 174), (192, 223, 222, 180), (186, 224, 223, 192), (174, 221, 224, 186), (225, 226, 227, 228), (178, 226, 225, 169), (190, 227, 226, 178), (156, 228, 227, 190), (169, 225, 228, 156), (229, 230, 231, 232), (173, 230, 229, 172), (185, 231, 230, 173), (184, 232, 231, 185), (172, 229, 232, 184), (233, 234, 235, 236), (169, 234, 233, 175), (156, 235, 234, 169), (187, 236, 235, 156), (175, 233, 236, 187), (237, 238, 239, 240), (172, 238, 237, 178), (184, 239, 238, 172), (190, 240, 239, 184), (178, 237, 240, 190)])
me_cubeziercurve_000.polygons.foreach_set('use_smooth', [True] * 240)
_uv = me_cubeziercurve_000.uv_layers.new(name='UVMap')
_uv.uv.foreach_set('vector', [0.757, 0.9149, 0.7218, 0.9518, 0.7166, 0.9454, 0.7496, 0.9111, 0.7631, 0.9182, 0.7262, 0.957, 0.7218, 0.9518, 0.757, 0.9149, 0.9241, 0.7154, 0.9217, 0.7677, 0.9145, 0.7661, 0.9168, 0.7146, 0.9324, 0.7163, 0.9301, 0.7678, 0.9217, 0.7677, 0.9241, 0.7154, 0.9397, 0.7172, 0.9375, 0.7663, 0.9301, 0.7678, 0.9324, 0.7163, 0.3692, 0.08352, 0.3363, 0.04925, 0.3408, 0.04309, 0.3759, 0.07994, 0.3617, 0.08736, 0.331, 0.05568, 0.3363, 0.04925, 0.3692, 0.08352, 0.3556, 0.09043, 0.3265, 0.06065, 0.331, 0.05568, 0.3617, 0.08736, 0.932, 0.9063, 0.9303, 0.8677, 0.9375, 0.8659, 0.9392, 0.9054, 0.9236, 0.9073, 0.9219, 0.8678, 0.9303, 0.8677, 0.932, 0.9063, 0.9164, 0.9081, 0.9145, 0.8661, 0.9219, 0.8678, 0.9236, 0.9073, 0.7496, 0.9111, 0.7166, 0.9454, 0.712, 0.9393, 0.7428, 0.9076, 0.7218, 0.9518, 0.68, 0.9746, 0.6775, 0.9668, 0.7166, 0.9454, 0.7262, 0.957, 0.6826, 0.9807, 0.68, 0.9746, 0.7218, 0.9518, 0.9217, 0.7677, 0.924, 0.8104, 0.9168, 0.8081, 0.9145, 0.7661, 0.9301, 0.7678, 0.9324, 0.8098, 0.924, 0.8104, 0.9217, 0.7677, 0.9375, 0.7663, 0.9397, 0.8065, 0.9324, 0.8098, 0.9301, 0.7678, 0.3363, 0.04925, 0.2973, 0.02794, 0.2991, 0.02043, 0.3408, 0.04309, 0.331, 0.05568, 0.2947, 0.0357, 0.2973, 0.02794, 0.3363, 0.04925, 0.3265, 0.06065, 0.292, 0.04165, 0.2947, 0.0357, 0.331, 0.05568, 0.9303, 0.8677, 0.932, 0.8357, 0.9392, 0.8332, 0.9375, 0.8659, 0.9219, 0.8678, 0.9236, 0.8351, 0.932, 0.8357, 0.9303, 0.8677, 0.9145, 0.8661, 0.9163, 0.8317, 0.9236, 0.8351, 0.9219, 0.8678, 0.7166, 0.9454, 0.6775, 0.9668, 0.6755, 0.9594, 0.712, 0.9393, 0.68, 0.9746, 0.6265, 0.9792, 0.627, 0.971, 0.6775, 0.9668, 0.6826, 0.9807, 0.6268, 0.9855, 0.6265, 0.9792, 0.68, 0.9746, 0.9243, 0.01065, 0.9262, 0.05865, 0.9181, 0.05969, 0.9162, 0.01237, 0.9325, 0.01188, 0.9343, 0.05919, 0.9262, 0.05865, 0.9243, 0.01065, 0.2991, 0.02043, 0.2458, 0.01611, 0.2442, 0.01065, 0.2998, 0.0152, 0.2973, 0.02794, 0.247, 0.02392, 0.2458, 0.01611, 0.2991, 0.02043, 0.2947, 0.0357, 0.2474, 0.03199, 0.247, 0.02392, 0.2973, 0.02794, 0.292, 0.04165, 0.247, 0.03816, 0.2474, 0.03199, 0.2947, 0.0357, 0.9286, 0.6918, 0.9286, 0.6546, 0.9367, 0.6554, 0.9367, 0.6933, 0.9204, 0.6933, 0.9204, 0.6554, 0.9286, 0.6546, 0.9286, 0.6918, 0.6755, 0.9594, 0.6281, 0.9633, 0.6296, 0.9581, 0.6748, 0.9544, 0.6775, 0.9668, 0.627, 0.971, 0.6281, 0.9633, 0.6755, 0.9594, 0.6265, 0.9792, 0.5572, 0.9614, 0.5598, 0.9537, 0.627, 0.971, 0.6268, 0.9855, 0.556, 0.9674, 0.5572, 0.9614, 0.6265, 0.9792, 0.9262, 0.05865, 0.9287, 0.1304, 0.9205, 0.1309, 0.9181, 0.05969, 0.9343, 0.05919, 0.9368, 0.1304, 0.9287, 0.1304, 0.9262, 0.05865, 0.9403, 0.06116, 0.9427, 0.1308, 0.9368, 0.1304, 0.9343, 0.05919, 0.247, 0.02392, 0.18, 0.04156, 0.1767, 0.03423, 0.2458, 0.01611, 0.2474, 0.03199, 0.1826, 0.04915, 0.18, 0.04156, 0.247, 0.02392, 0.247, 0.03816, 0.1837, 0.05497, 0.1826, 0.04915, 0.2474, 0.03199, 0.9286, 0.6546, 0.9286, 0.5915, 0.9367, 0.5918, 0.9367, 0.6554, 0.9204, 0.6554, 0.9204, 0.5918, 0.9286, 0.5915, 0.9286, 0.6546, 0.9145, 0.6577, 0.9145, 0.5925, 0.9204, 0.5918, 0.9204, 0.6554, 0.627, 0.971, 0.5598, 0.9537, 0.5631, 0.9465, 0.6281, 0.9633, 0.5572, 0.9614, 0.474, 0.9204, 0.4785, 0.9138, 0.5598, 0.9537, 0.9205, 0.1309, 0.9235, 0.2252, 0.9174, 0.2244, 0.9145, 0.1317, 0.9287, 0.1304, 0.9316, 0.2254, 0.9235, 0.2252, 0.9205, 0.1309, 0.9368, 0.1304, 0.9397, 0.2248, 0.9316, 0.2254, 0.9287, 0.1304, 0.1767, 0.03423, 0.09379, 0.07573, 0.08922, 0.0714, 0.1736, 0.02913, 0.18, 0.04156, 0.09903, 0.08199, 0.09379, 0.07573, 0.1767, 0.03423, 0.1826, 0.04915, 0.1035, 0.08851, 0.09903, 0.08199, 0.18, 0.04156, 0.9367, 0.5918, 0.9367, 0.5051, 0.9427, 0.5042, 0.9427, 0.5925, 0.9286, 0.5915, 0.9286, 0.5054, 0.9367, 0.5051, 0.9367, 0.5918, 0.9204, 0.5918, 0.9204, 0.5051, 0.9286, 0.5054, 0.9286, 0.5915, 0.9145, 0.5925, 0.9145, 0.5042, 0.9204, 0.5051, 0.9204, 0.5918, 0.5598, 0.9537, 0.4785, 0.9138, 0.4837, 0.9076, 0.5631, 0.9465, 0.474, 0.9204, 0.4202, 0.8633, 0.427, 0.8592, 0.4785, 0.9138, 0.9235, 0.2252, 0.9254, 0.3015, 0.9193, 0.2984, 0.9174, 0.2244, 0.9316, 0.2254, 0.9337, 0.3024, 0.9254, 0.3015, 0.9235, 0.2252, 0.9397, 0.2248, 0.9417, 0.301, 0.9337, 0.3024, 0.9316, 0.2254, 0.09379, 0.07573, 0.04021, 0.1333, 0.03404, 0.1308, 0.08922, 0.0714, 0.09903, 0.08199, 0.04764, 0.137, 0.04021, 0.1333, 0.09379, 0.07573, 0.1035, 0.08851, 0.05432, 0.141, 0.04764, 0.137, 0.09903, 0.08199, 0.9367, 0.5051, 0.9367, 0.439, 0.9427, 0.4358, 0.9427, 0.5042, 0.9286, 0.5054, 0.9286, 0.4401, 0.9367, 0.439, 0.9367, 0.5051, 0.9204, 0.5051, 0.9204, 0.439, 0.9286, 0.4401, 0.9286, 0.5054, 0.4837, 0.9076, 0.4344, 0.8555, 0.4404, 0.8532, 0.4882, 0.9035, 0.4785, 0.9138, 0.427, 0.8592, 0.4344, 0.8555, 0.4837, 0.9076, 0.4202, 0.8633, 0.3976, 0.7788, 0.4053, 0.7777, 0.427, 0.8592, 0.8242, 0.9197, 0.8103, 0.8517, 0.8174, 0.8488, 0.831, 0.915, 0.816, 0.9212, 0.8019, 0.8526, 0.8103, 0.8517, 0.8242, 0.9197, 0.9417, 0.301, 0.9427, 0.3615, 0.9346, 0.3636, 0.9337, 0.3024, 0.04021, 0.1333, 0.01773, 0.2181, 0.01086, 0.2179, 0.03404, 0.1308, 0.04764, 0.137, 0.02609, 0.2188, 0.01773, 0.2181, 0.04021, 0.1333, 0.05432, 0.141, 0.03372, 0.2198, 0.02609, 0.2188, 0.04764, 0.137, 0.8845, 0.01541, 0.8717, 0.07302, 0.8646, 0.0699, 0.8778, 0.01065, 0.8927, 0.01699, 0.8801, 0.07399, 0.8717, 0.07302, 0.8845, 0.01541, 0.9204, 0.439, 0.9204, 0.3849, 0.9286, 0.3867, 0.9286, 0.4401, 0.4344, 0.8555, 0.4137, 0.7771, 0.4204, 0.777, 0.4404, 0.8532, 0.427, 0.8592, 0.4053, 0.7777, 0.4137, 0.7771, 0.4344, 0.8555, 0.3976, 0.7788, 0.4063, 0.6559, 0.4139, 0.6572, 0.4053, 0.7777, 0.8103, 0.8517, 0.8008, 0.7359, 0.8081, 0.7346, 0.8174, 0.8488, 0.8019, 0.8526, 0.7923, 0.7362, 0.8008, 0.7359, 0.8103, 0.8517, 0.7945, 0.8512, 0.785, 0.7354, 0.7923, 0.7362, 0.8019, 0.8526, 0.01773, 0.2181, 0.02643, 0.3413, 0.01967, 0.3429, 0.01086, 0.2179, 0.02609, 0.2188, 0.03465, 0.3396, 0.02643, 0.3413, 0.01773, 0.2181, 0.03372, 0.2198, 0.04213, 0.3382, 0.03465, 0.3396, 0.02609, 0.2188, 0.8717, 0.07302, 0.8616, 0.1791, 0.8544, 0.1776, 0.8646, 0.0699, 0.8801, 0.07399, 0.8701, 0.1795, 0.8616, 0.1791, 0.8717, 0.07302, 0.8874, 0.07255, 0.8774, 0.1786, 0.8701, 0.1795, 0.8801, 0.07399, 0.4137, 0.7771, 0.4221, 0.659, 0.4287, 0.6607, 0.4204, 0.777, 0.4053, 0.7777, 0.4139, 0.6572, 0.4221, 0.659, 0.4137, 0.7771, 0.4063, 0.6559, 0.4548, 0.5251, 0.4617, 0.5282, 0.4139, 0.6572, 0.8008, 0.7359, 0.8005, 0.5962, 0.8078, 0.5963, 0.8081, 0.7346, 0.7923, 0.7362, 0.7921, 0.596, 0.8005, 0.5962, 0.8008, 0.7359, 0.785, 0.7354, 0.7848, 0.5957, 0.7921, 0.596, 0.7923, 0.7362, 0.02643, 0.3413, 0.07478, 0.4723, 0.06847, 0.4751, 0.01967, 0.3429, 0.03465, 0.3396, 0.08238, 0.4688, 0.07478, 0.4723, 0.02643, 0.3413, 0.04213, 0.3382, 0.08925, 0.4655, 0.08238, 0.4688, 0.03465, 0.3396, 0.8616, 0.1791, 0.86, 0.3116, 0.8527, 0.3115, 0.8544, 0.1776, 0.8701, 0.1795, 0.8685, 0.3115, 0.86, 0.3116, 0.8616, 0.1791, 0.8774, 0.1786, 0.8758, 0.3112, 0.8685, 0.3115, 0.8701, 0.1795, 0.4221, 0.659, 0.4693, 0.5318, 0.4755, 0.5348, 0.4287, 0.6607, 0.4139, 0.6572, 0.4617, 0.5282, 0.4693, 0.5318, 0.4221, 0.659, 0.4548, 0.5251, 0.5422, 0.3809, 0.5488, 0.3847, 0.4617, 0.5282, 0.8005, 0.5962, 0.8088, 0.4284, 0.8161, 0.4291, 0.8078, 0.5963, 0.7921, 0.596, 0.8004, 0.428, 0.8088, 0.4284, 0.8005, 0.5962, 0.7848, 0.5957, 0.7931, 0.428, 0.8004, 0.428, 0.7921, 0.596, 0.07478, 0.4723, 0.162, 0.6165, 0.1559, 0.6199, 0.06847, 0.4751, 0.08238, 0.4688, 0.1692, 0.6123, 0.162, 0.6165, 0.07478, 0.4723, 0.08925, 0.4655, 0.1757, 0.6084, 0.1692, 0.6123, 0.08238, 0.4688, 0.86, 0.3116, 0.8665, 0.477, 0.8592, 0.4775, 0.8527, 0.3115, 0.8685, 0.3115, 0.8749, 0.4767, 0.8665, 0.477, 0.86, 0.3116, 0.8758, 0.3112, 0.8822, 0.4766, 0.8749, 0.4767, 0.8685, 0.3115, 0.4693, 0.5318, 0.556, 0.389, 0.5619, 0.3925, 0.4755, 0.5348, 0.4617, 0.5282, 0.5488, 0.3847, 0.556, 0.389, 0.4693, 0.5318, 0.5422, 0.3809, 0.6453, 0.213, 0.6521, 0.2164, 0.5488, 0.3847, 0.8088, 0.4284, 0.8187, 0.2335, 0.826, 0.2339, 0.8161, 0.4291, 0.8004, 0.428, 0.8103, 0.2332, 0.8187, 0.2335, 0.8088, 0.4284, 0.7931, 0.428, 0.803, 0.2331, 0.8103, 0.2332, 0.8004, 0.428, 0.162, 0.6165, 0.2648, 0.7845, 0.2587, 0.7876, 0.1559, 0.6199, 0.1692, 0.6123, 0.2723, 0.7806, 0.2648, 0.7845, 0.162, 0.6165, 0.1757, 0.6084, 0.279, 0.7771, 0.2723, 0.7806, 0.1692, 0.6123, 0.8665, 0.477, 0.8744, 0.6739, 0.8671, 0.674, 0.8592, 0.4775, 0.8749, 0.4767, 0.8828, 0.6737, 0.8744, 0.6739, 0.8665, 0.477, 0.8822, 0.4766, 0.8901, 0.6734, 0.8828, 0.6737, 0.8749, 0.4767, 0.556, 0.389, 0.6595, 0.2203, 0.6656, 0.2236, 0.5619, 0.3925, 0.5488, 0.3847, 0.6521, 0.2164, 0.6595, 0.2203, 0.556, 0.389, 0.6453, 0.213, 0.7416, 0.01065, 0.7488, 0.01315, 0.6521, 0.2164, 0.8187, 0.2335, 0.8237, 0.01111, 0.831, 0.01069, 0.826, 0.2339, 0.8103, 0.2332, 0.8152, 0.01109, 0.8237, 0.01111, 0.8187, 0.2335, 0.803, 0.2331, 0.808, 0.01065, 0.8152, 0.01109, 0.8103, 0.2332, 0.2648, 0.7845, 0.3609, 0.987, 0.3544, 0.9893, 0.2587, 0.7876, 0.2723, 0.7806, 0.3687, 0.9841, 0.3609, 0.987, 0.2648, 0.7845, 0.279, 0.7771, 0.3759, 0.9815, 0.3687, 0.9841, 0.2723, 0.7806, 0.8744, 0.6739, 0.877, 0.8996, 0.8697, 0.8989, 0.8671, 0.674, 0.8828, 0.6737, 0.8855, 0.8996, 0.877, 0.8996, 0.8744, 0.6739, 0.8901, 0.6734, 0.8927, 0.8991, 0.8855, 0.8996, 0.8828, 0.6737, 0.6595, 0.2203, 0.7567, 0.01607, 0.7631, 0.01863, 0.6656, 0.2236, 0.6521, 0.2164, 0.7488, 0.01315, 0.7567, 0.01607, 0.6595, 0.2203, 0.8135, 0.9476, 0.812, 0.9476, 0.812, 0.9425, 0.8135, 0.9425, 0.7861, 0.9427, 0.7876, 0.9426, 0.7876, 0.9477, 0.7861, 0.9478, 0.812, 0.9476, 0.8107, 0.9476, 0.8107, 0.9425, 0.812, 0.9425, 0.9643, 0.8086, 0.9628, 0.8085, 0.9628, 0.8034, 0.9643, 0.8035, 0.8149, 0.9477, 0.8135, 0.9476, 0.8135, 0.9425, 0.8149, 0.9426, 0.9656, 0.8087, 0.9643, 0.8086, 0.9643, 0.8035, 0.9656, 0.8036, 0.9628, 0.8085, 0.9614, 0.8084, 0.9614, 0.8033, 0.9628, 0.8034, 0.9657, 0.3354, 0.9673, 0.3354, 0.9673, 0.3404, 0.9657, 0.3405, 0.7876, 0.9426, 0.789, 0.9425, 0.789, 0.9476, 0.7876, 0.9477, 0.9673, 0.3354, 0.9686, 0.3353, 0.9686, 0.3404, 0.9673, 0.3404, 0.9644, 0.3354, 0.9657, 0.3354, 0.9657, 0.3405, 0.9644, 0.3405, 0.7848, 0.9428, 0.7861, 0.9427, 0.7861, 0.9478, 0.7848, 0.9479, 0.8665, 0.9345, 0.8658, 0.9358, 0.8527, 0.9322, 0.8569, 0.9251, 0.8715, 0.9358, 0.8707, 0.9345, 0.88, 0.9251, 0.8842, 0.9322, 0.8679, 0.9393, 0.8694, 0.9393, 0.8727, 0.9518, 0.8643, 0.9518, 0.8679, 0.9337, 0.8665, 0.9345, 0.8569, 0.9251, 0.8643, 0.9209, 0.8715, 0.9373, 0.8715, 0.9358, 0.8842, 0.9322, 0.8842, 0.9405, 0.8658, 0.9373, 0.8665, 0.9386, 0.8569, 0.9477, 0.8527, 0.9405, 0.8665, 0.9386, 0.8679, 0.9393, 0.8643, 0.9518, 0.8569, 0.9477, 0.8694, 0.9337, 0.8679, 0.9337, 0.8643, 0.9209, 0.8727, 0.9209, 0.8707, 0.9386, 0.8715, 0.9373, 0.8842, 0.9405, 0.88, 0.9477, 0.8658, 0.9358, 0.8658, 0.9373, 0.8527, 0.9405, 0.8527, 0.9322, 0.8707, 0.9345, 0.8694, 0.9337, 0.8727, 0.9209, 0.88, 0.9251, 0.8694, 0.9393, 0.8707, 0.9386, 0.88, 0.9477, 0.8727, 0.9518, 0.9283, 0.9448, 0.9257, 0.9455, 0.9257, 0.9404, 0.9283, 0.9359, 0.9303, 0.9378, 0.9257, 0.9404, 0.9303, 0.9378, 0.931, 0.9404, 0.9257, 0.9404, 0.9211, 0.9378, 0.9231, 0.9359, 0.9257, 0.9404, 0.9211, 0.9429, 0.9204, 0.9404, 0.9257, 0.9404, 0.9257, 0.9352, 0.9283, 0.9359, 0.9257, 0.9404, 0.9231, 0.9448, 0.9211, 0.9429, 0.9257, 0.9404, 0.9231, 0.9359, 0.9257, 0.9352, 0.9257, 0.9404, 0.9257, 0.9455, 0.9231, 0.9448, 0.9257, 0.9404, 0.9303, 0.9429, 0.9283, 0.9448, 0.9257, 0.9404, 0.9204, 0.9404, 0.9211, 0.9378, 0.9257, 0.9404, 0.931, 0.9404, 0.9303, 0.9429, 0.9257, 0.9404, 0.9859, 0.7525, 0.9859, 0.7498, 0.9874, 0.7498, 0.9874, 0.7525, 0.9607, 0.9294, 0.9614, 0.9378, 0.9586, 0.9378, 0.9592, 0.9294, 0.9648, 0.1638, 0.9644, 0.1578, 0.9659, 0.1577, 0.9659, 0.1662, 0.9211, 0.9429, 0.9152, 0.9445, 0.9145, 0.9419, 0.9204, 0.9404, 0.9654, 0.1875, 0.9659, 0.1958, 0.9644, 0.1958, 0.9644, 0.1898, 0.9891, 0.2821, 0.9891, 0.2845, 0.9876, 0.2845, 0.9876, 0.2821, 0.9622, 0.7229, 0.9614, 0.7146, 0.9642, 0.7146, 0.9637, 0.7229, 0.9858, 0.837, 0.9854, 0.8318, 0.9869, 0.8317, 0.9869, 0.8385, 0.9257, 0.9455, 0.9241, 0.9514, 0.9215, 0.9507, 0.9231, 0.9448, 0.9659, 0.5879, 0.9659, 0.5953, 0.9644, 0.5952, 0.9648, 0.59, 0.9891, 0.5068, 0.9891, 0.5091, 0.9876, 0.5091, 0.9876, 0.5068, 0.9615, 0.8401, 0.961, 0.8317, 0.9637, 0.8317, 0.963, 0.8401, 0.9659, 0.6185, 0.9659, 0.624, 0.9644, 0.624, 0.9649, 0.6166, 0.9204, 0.9404, 0.9145, 0.9388, 0.9152, 0.9362, 0.9211, 0.9378, 0.9659, 0.4436, 0.9659, 0.4515, 0.9644, 0.4514, 0.9648, 0.4459, 0.9891, 0.1935, 0.9891, 0.1958, 0.9876, 0.1958, 0.9876, 0.1935, 0.9617, 0.8698, 0.961, 0.8614, 0.9637, 0.8614, 0.9632, 0.8698, 0.9648, 0.6504, 0.9644, 0.6454, 0.9659, 0.6453, 0.9659, 0.6526, 0.9231, 0.9448, 0.9187, 0.9491, 0.9168, 0.9472, 0.9211, 0.9429, 0.9869, 0.8928, 0.9869, 0.8994, 0.9854, 0.8993, 0.9858, 0.8944, 0.9891, 0.5931, 0.9891, 0.5953, 0.9876, 0.5953, 0.9876, 0.5931, 0.9664, 0.04014, 0.9671, 0.04826, 0.9644, 0.04826, 0.9649, 0.04014, 0.9648, 0.5646, 0.9644, 0.5593, 0.9659, 0.5592, 0.9659, 0.5666, 0.9303, 0.9429, 0.9346, 0.9472, 0.9327, 0.9491, 0.9283, 0.9448, 0.9869, 0.863, 0.9869, 0.8698, 0.9854, 0.8697, 0.9858, 0.8645, 0.9859, 0.7765, 0.9859, 0.7738, 0.9874, 0.7738, 0.9874, 0.7765, 0.9666, 0.1284, 0.9671, 0.1364, 0.9644, 0.1364, 0.9651, 0.1284, 0.9648, 0.391, 0.9644, 0.385, 0.9659, 0.3849, 0.9659, 0.393, 0.9303, 0.9378, 0.9362, 0.9362, 0.9369, 0.9388, 0.931, 0.9404, 0.9659, 0.4143, 0.9659, 0.4223, 0.9644, 0.4222, 0.9648, 0.4162, 0.9888, 0.8033, 0.9888, 0.8059, 0.9873, 0.806, 0.9873, 0.8033, 0.9634, 0.7738, 0.9642, 0.782, 0.9614, 0.782, 0.9619, 0.7738, 0.9648, 0.3119, 0.9644, 0.3059, 0.9659, 0.3058, 0.9659, 0.314, 0.9283, 0.9448, 0.9299, 0.9507, 0.9273, 0.9514, 0.9257, 0.9455, 0.9659, 0.2763, 0.9659, 0.2845, 0.9644, 0.2844, 0.9648, 0.2784, 0.9891, 0.2527, 0.9891, 0.255, 0.9876, 0.255, 0.9876, 0.2527, 0.9651, 0.1071, 0.9644, 0.09898, 0.9671, 0.09898, 0.9666, 0.1071, 0.9648, 0.6795, 0.9644, 0.674, 0.9659, 0.6739, 0.9659, 0.681, 0.931, 0.9404, 0.9369, 0.9419, 0.9362, 0.9445, 0.9303, 0.9429, 0.9659, 0.4728, 0.9659, 0.4803, 0.9644, 0.4802, 0.9648, 0.4748, 0.9876, 0.3085, 0.9876, 0.3058, 0.9891, 0.3058, 0.9891, 0.3085, 0.9637, 0.7442, 0.9642, 0.7525, 0.9614, 0.7525, 0.9622, 0.7442, 0.9659, 0.249, 0.9659, 0.255, 0.9644, 0.255, 0.9649, 0.2467, 0.9231, 0.9359, 0.9215, 0.9301, 0.9241, 0.9294, 0.9257, 0.9352, 0.9659, 0.2171, 0.9659, 0.2254, 0.9644, 0.2253, 0.9648, 0.2193, 0.9891, 0.1577, 0.9891, 0.16, 0.9876, 0.1601, 0.9876, 0.1577, 0.9667, 0.06956, 0.9671, 0.07768, 0.9644, 0.07768, 0.9651, 0.06956, 0.9835, 0.9345, 0.9831, 0.9295, 0.9846, 0.9294, 0.9846, 0.9363, 0.9283, 0.9359, 0.9327, 0.9316, 0.9346, 0.9335, 0.9303, 0.9378, 0.987, 0.7146, 0.9874, 0.7209, 0.9859, 0.7209, 0.9859, 0.7159, 0.9876, 0.5666, 0.9876, 0.5644, 0.9891, 0.5644, 0.9891, 0.5666, 0.9632, 0.8911, 0.9637, 0.8994, 0.961, 0.8994, 0.9617, 0.8911, 0.9648, 0.507, 0.9644, 0.5017, 0.9659, 0.5016, 0.9659, 0.5091, 0.9211, 0.9378, 0.9168, 0.9335, 0.9187, 0.9316, 0.9231, 0.9359, 0.9842, 0.9576, 0.9846, 0.9645, 0.9831, 0.9645, 0.9832, 0.9593, 0.9891, 0.223, 0.9891, 0.2254, 0.9876, 0.2254, 0.9876, 0.223, 0.9667, 0.01065, 0.9671, 0.01884, 0.9644, 0.01884, 0.9652, 0.01065, 0.9601, 0.9607, 0.9601, 0.966, 0.9586, 0.966, 0.9591, 0.9591, 0.9257, 0.9352, 0.9273, 0.9294, 0.9299, 0.9301, 0.9283, 0.9359, 0.9659, 0.5304, 0.9659, 0.5379, 0.9644, 0.5378, 0.9648, 0.5326])
me_cubeziercurve_000.materials.append(None)
me_cubeziercurve_000.use_remesh_preserve_volume = False
me_cubeziercurve_000.use_remesh_preserve_attributes = False
me_cubeziercurve_000.use_mirror_vertex_groups = False
me_cubeziercurve_000.auto_texspace = False
me_cubeziercurve_000.update()

# ---- objects
ob_decontamination_sprinkler___high = bpy.data.objects.new('decontamination sprinkler - high', me_cubeziercurve_002)
ob_decontamination_sprinkler___low = bpy.data.objects.new('decontamination sprinkler - low', me_cubeziercurve_000)
ob_sun = bpy.data.objects.new('Sun', light_sun)

# ---- transforms, parenting, visibility, modifiers, constraints
ob_decontamination_sprinkler___high.location = (0.0, 0.0, 0.0)
ob_decontamination_sprinkler___high.hide_viewport = True
ob_decontamination_sprinkler___high.lineart.crease_threshold = 0.0
ob_decontamination_sprinkler___high.material_slots[0].link = 'OBJECT'; ob_decontamination_sprinkler___high.material_slots[0].material = mat_dull_metal
_m = ob_decontamination_sprinkler___high.modifiers.new('Subsurf', 'SUBSURF')
_m.uv_smooth = 'PRESERVE_CORNERS'
_m.quality = 2
_m.show_only_control_edges = False
ob_decontamination_sprinkler___low.location = (0.0, 0.0, 0.0)
ob_decontamination_sprinkler___low.lineart.crease_threshold = 0.0
ob_decontamination_sprinkler___low.material_slots[0].link = 'OBJECT'; ob_decontamination_sprinkler___low.material_slots[0].material = mat_dull_metal
ob_sun.location = (0.0, 2.127, 5.096)
ob_sun.rotation_euler = (-0.6009, -0.0, 0.0)
ob_sun.hide_viewport = True
ob_sun.lineart.crease_threshold = 0.0

# ---- collection membership
col_collection_1.objects.link(ob_decontamination_sprinkler___high)
col_collection_1.objects.link(ob_decontamination_sprinkler___low)
col_collection_1.objects.link(ob_sun)

# ---- scene / render settings (as saved in the file)
scene.frame_start = 1; scene.frame_end = 250; scene.frame_set(1)
scene.render.engine = 'CYCLES'
scene.render.resolution_percentage = 50
scene.render.dither_intensity = 0.0
scene.cycles.use_denoising = False
scene.cycles.samples = 128
scene.cycles.sampling_pattern = 'TABULATED_SOBOL'
scene.cycles.use_adaptive_sampling = False
scene.cycles.use_light_tree = False
scene.cycles.blur_glossy = 0.0
scene.cycles.sample_clamp_indirect = 0.0
scene.cycles.bake_type = 'ENVIRONMENT'
scene.view_settings.view_transform = 'Standard'
bpy.context.view_layer.update()

# ---- added for rendering (the .blend has no active camera): camera
cam_auto = bpy.data.cameras.new('AutoCamera')
cam_auto.lens = 50.0
cam_auto.sensor_width = 36.0
cam_auto.clip_end = 1000.0
ob_auto_camera = bpy.data.objects.new('AutoCamera', cam_auto)
scene.collection.objects.link(ob_auto_camera)
ob_auto_camera.location = (1.83949, -1.98615, 2.37375)
ob_auto_camera.rotation_euler = (1.09748, -7.21219e-08, 0.694738)
scene.camera = ob_auto_camera
bpy.context.view_layer.update()
